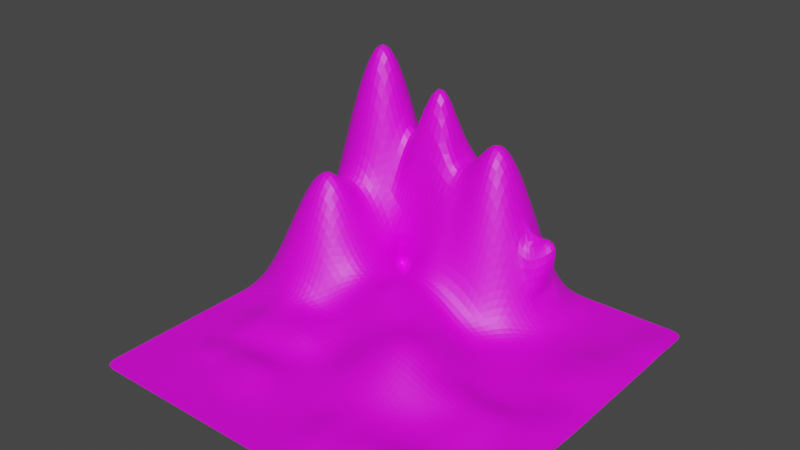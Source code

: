 # Source: mountains.blend  (saved by Blender 2.90.8; exported with 4.5.12 LTS)
import bpy
from mathutils import Matrix  # noqa: F401  (used for matrix-valued properties, if any)

bpy.ops.wm.read_factory_settings(use_empty=True)
scene = bpy.context.scene
scene.name = 'Scene'

# ---- images (referenced by path relative to the original .blend; pixels are not part of the script)
import os
ASSET_DIR = os.environ.get("B2B_ASSET_DIR", "")  # directory of the original .blend (textures are referenced by path, not embedded)
HERE = os.path.dirname(os.path.abspath(__file__))  # packed textures are extracted next to this script under _unpacked/

def load_image(name, relpath, width, height, colorspace="sRGB"):
    """Load a texture the original file referenced (path relative to the .blend, or extracted next to this script)."""
    p = next((c for c in (os.path.join(HERE, relpath), os.path.join(ASSET_DIR, relpath)) if relpath and os.path.exists(c)), "")
    if p:
        img = bpy.data.images.load(p, check_existing=True)
        img.name = name
    else:  # same state as the original file: an image datablock whose file is absent (Cycles renders it pink)
        img = bpy.data.images.new(name, width, height)
        img.source = "FILE"
        img.filepath = "//" + (relpath or name)
    img.colorspace_settings.name = colorspace
    return img
img_mtexture = load_image('mTexture', 'models/mTexture.png', 1024, 1024, 'sRGB')

# ---- materials (node trees are filled in below, after node groups)
mat_material_004 = bpy.data.materials.new('Material.004')
mat_material_004.use_transparent_shadow = False

# ---- material node trees
mat_material_004.use_nodes = True; mat_material_004.node_tree.nodes.clear()
_N = mat_material_004.node_tree.nodes; _L = mat_material_004.node_tree.links
n0 = _N.new('ShaderNodeBsdfPrincipled'); n0.name = 'Principled BSDF'; n0.location = (10, 300)
n0.distribution = 'GGX'
n0.subsurface_method = 'BURLEY'
n0.inputs[3].default_value = 1.45
n0.inputs[27].default_value = (0.0, 0.0, 0.0, 1.0)
n0.inputs[28].default_value = 1.0
n1 = _N.new('ShaderNodeOutputMaterial'); n1.name = 'Material Output'; n1.location = (300, 300)
n2 = _N.new('ShaderNodeTexImage'); n2.name = 'Image Texture'; n2.location = (-280, 280)
n2.image = img_mtexture
_L.new(n0.outputs[0], n1.inputs[0])
_L.new(n2.outputs[0], n0.inputs[0])
n1.is_active_output = True

# ---- world
world_world = bpy.data.worlds.new('World'); scene.world = world_world
world_world.use_nodes = True; world_world.node_tree.nodes.clear()
_N = world_world.node_tree.nodes; _L = world_world.node_tree.links
n0 = _N.new('ShaderNodeOutputWorld'); n0.name = 'World Output'; n0.location = (300, 300)
n1 = _N.new('ShaderNodeBackground'); n1.name = 'Background'; n1.location = (10, 300)
n1.inputs[0].default_value = (0.05088, 0.05088, 0.05088, 1.0)
_L.new(n1.outputs[0], n0.inputs[0])
n0.is_active_output = True
world_world.color = (0.05088, 0.05088, 0.05088)
world_world.use_sun_shadow = False
world_world.sun_shadow_jitter_overblur = 0.0

# ---- meshes
me_grid_002 = bpy.data.meshes.new('Grid.002')
me_grid_002.from_pydata([(-2299.0, -2308.0, -355.2), (-2058.0, -2308.0, -355.2), (-1818.0, -2308.0, -355.2), (-1577.0, -2308.0, -355.2), (-1337.0, -2308.0, -355.2), (-1096.0, -2308.0, -355.2), (-855.3, -2308.0, -355.2), (-614.6, -2308.0, -355.2), (-374.0, -2308.0, -355.2), (-133.4, -2308.0, -355.2), (107.3, -2308.0, -355.2), (347.9, -2308.0, -355.2), (588.5, -2308.0, -355.2), (829.2, -2308.0, -355.2), (1070.0, -2309.0, -319.6), (1310.0, -2308.0, -265.7), (1551.0, -2308.0, -302.7), (1792.0, -2308.0, -351.4), (2032.0, -2308.0, -334.6), (2273.0, -2308.0, -353.3), (-2299.0, -2068.0, -355.2), (-2058.0, -2068.0, -355.2), (-1818.0, -2068.0, -355.2), (-1577.0, -2068.0, -355.2), (-1337.0, -2068.0, -355.2), (-1096.0, -2068.0, -355.2), (-855.3, -2068.0, -355.2), (-614.6, -2068.0, -355.2), (-374.0, -2068.0, -355.2), (-133.4, -2068.0, -355.2), (107.3, -2068.0, -355.2), (347.9, -2068.0, -355.2), (588.5, -2068.0, -351.3), (829.2, -2068.0, -355.2), (1070.0, -2068.0, -338.8), (1310.0, -2068.0, -325.7), (1551.0, -2069.0, -235.8), (1792.0, -2068.0, -209.9), (2032.0, -2068.0, -218.5), (2273.0, -2068.0, -192.4), (-2299.0, -1827.0, -355.2), (-2058.0, -1827.0, -355.2), (-1818.0, -1827.0, -355.2), (-1577.0, -1827.0, -355.2), (-1337.0, -1827.0, -355.2), (-1096.0, -1827.0, -355.2), (-855.3, -1827.0, -355.2), (-614.6, -1827.0, -355.2), (-374.0, -1827.0, -355.2), (-133.4, -1827.0, -355.2), (107.3, -1827.0, -355.2), (347.9, -1827.0, -295.8), (588.6, -1827.0, -312.0), (829.2, -1827.0, -322.7), (1070.0, -1827.0, -355.2), (1310.0, -1827.0, -355.2), (1551.0, -1827.0, -355.2), (1792.0, -1827.0, -332.1), (2032.0, -1827.0, -257.0), (2273.0, -1827.0, -329.7), (-2299.0, -1586.0, -355.2), (-2058.0, -1586.0, -355.2), (-1818.0, -1586.0, -355.2), (-1577.0, -1586.0, -344.9), (-1337.0, -1586.0, -344.9), (-1096.0, -1586.0, -300.8), (-855.3, -1586.0, -261.1), (-614.6, -1586.0, -307.2), (-374.0, -1586.0, -354.7), (-133.4, -1586.0, -355.2), (107.3, -1587.0, -353.4), (348.0, -1588.0, -296.7), (588.6, -1587.0, -326.0), (829.3, -1587.0, -283.5), (1070.0, -1587.0, -296.2), (1310.0, -1586.0, -234.6), (1551.0, -1586.0, -332.8), (1792.0, -1586.0, -355.2), (2032.0, -1586.0, -355.2), (2273.0, -1586.0, -355.2), (-2299.0, -1346.0, -355.2), (-2058.0, -1346.0, -355.2), (-1818.0, -1346.0, -345.8), (-1577.0, -1346.0, -269.9), (-1337.0, -1346.0, -266.6), (-1096.0, -1346.0, -215.9), (-855.3, -1346.0, -210.8), (-614.7, -1346.0, -316.6), (-374.0, -1346.0, -355.2), (-133.4, -1346.0, -355.2), (107.3, -1346.0, -355.2), (348.4, -1352.0, -317.1), (590.0, -1353.0, -309.4), (829.5, -1347.0, -334.9), (1070.0, -1346.0, -354.7), (1310.0, -1346.0, -345.1), (1551.0, -1346.0, -355.0), (1792.0, -1346.0, -355.2), (2032.0, -1346.0, -354.4), (2273.0, -1346.0, -330.5), (-2299.0, -1105.0, -355.2), (-2058.0, -1105.0, -355.2), (-1818.0, -1105.0, -355.1), (-1577.0, -1105.0, -346.5), (-1337.0, -1105.0, -348.8), (-1096.0, -1105.0, -347.4), (-855.3, -1105.0, -354.0), (-614.6, -1105.0, -355.2), (-374.0, -1105.0, -355.2), (-133.4, -1105.0, -334.9), (107.3, -1105.0, -287.0), (347.9, -1105.0, -264.0), (588.5, -1105.0, -287.0), (829.2, -1105.0, -334.9), (1070.0, -1105.0, -355.2), (1310.0, -1105.0, -355.2), (1551.0, -1105.0, -355.2), (1792.0, -1105.0, -355.2), (2032.0, -1106.0, -336.5), (2273.0, -1106.0, -348.9), (-2299.0, -864.6, -355.2), (-2058.0, -864.6, -355.2), (-1818.0, -865.0, -339.6), (-1577.0, -865.0, -266.1), (-1337.0, -864.8, -278.8), (-1096.0, -865.5, -332.4), (-856.5, -866.6, -334.9), (-614.7, -864.6, -354.9), (-374.0, -864.6, -334.9), (-133.4, -864.6, -237.3), (107.3, -864.6, -132.0), (347.9, -864.6, -87.26), (588.5, -864.6, -132.0), (829.8, -865.6, -228.0), (1070.0, -865.7, -314.1), (1310.0, -864.8, -288.0), (1551.0, -865.0, -260.8), (1792.0, -865.1, -334.3), (2032.0, -864.6, -327.8), (2273.0, -864.6, -319.3), (-2299.0, -623.9, -355.2), (-2058.0, -624.0, -354.6), (-1818.0, -628.8, -315.7), (-1576.0, -651.2, -224.8), (-1333.0, -649.8, -211.3), (-1100.0, -643.7, -168.8), (-867.1, -645.4, -158.9), (-620.6, -631.6, -301.6), (-374.0, -623.9, -286.3), (-133.4, -623.9, -132.0), (107.3, -623.9, 20.15), (347.9, -623.9, 85.3), (588.5, -623.9, 20.15), (832.5, -629.1, -85.6), (1073.0, -638.1, -149.2), (1307.0, -648.2, -216.4), (1549.0, -652.1, -219.9), (1792.0, -631.2, -306.2), (2032.0, -624.1, -323.5), (2273.0, -623.9, -327.1), (-2299.0, -383.3, -355.2), (-2058.0, -383.3, -355.2), (-1817.0, -394.9, -331.6), (-1573.0, -451.6, -223.0), (-1327.0, -445.9, -199.9), (-1098.0, -423.1, -184.4), (-861.9, -403.3, -216.9), (-615.9, -384.8, -269.0), (-374.0, -383.3, -166.1), (-133.4, -383.3, -37.23), (107.3, -383.3, 85.55), (347.9, -383.3, 163.0), (588.5, -383.3, 85.3), (829.5, -384.0, -83.85), (1072.0, -410.0, -147.9), (1301.0, -446.6, -187.0), (1545.0, -464.4, -198.1), (1791.0, -400.7, -301.7), (2032.0, -383.3, -268.4), (2273.0, -383.3, -342.4), (-2299.0, -142.7, -355.2), (-2058.0, -142.7, -288.5), (-1818.0, -142.7, -131.1), (-1577.0, -142.7, -55.81), (-1337.0, -142.7, -131.1), (-1096.0, -142.7, -266.7), (-855.3, -142.7, -223.5), (-614.6, -142.7, -105.7), (-374.0, -142.7, 8.245), (-133.4, -142.7, 79.05), (107.3, -142.7, 86.56), (347.9, -142.7, 85.55), (588.5, -142.7, 20.15), (829.2, -142.7, -132.0), (1070.0, -143.2, -285.2), (1310.0, -143.4, -353.5), (1551.0, -142.9, -354.7), (1792.0, -142.7, -318.1), (2032.0, -142.7, -278.9), (2273.0, -142.7, -355.0), (-2299.0, 97.95, -288.5), (-2058.0, 97.95, 31.91), (-1818.0, 97.95, 378.0), (-1577.0, 97.95, 524.9), (-1337.0, 97.95, 378.0), (-1096.0, 97.95, 60.01), (-855.3, 97.95, -42.59), (-614.6, 97.95, 64.31), (-374.0, 97.95, 156.9), (-133.4, 97.95, 166.1), (107.3, 97.95, 79.05), (347.9, 97.95, -37.23), (588.5, 97.95, -132.0), (829.2, 97.95, -237.3), (1070.0, 97.95, -334.9), (1310.0, 97.95, -355.2), (1551.0, 97.95, -355.2), (1792.0, 97.95, -325.5), (2032.0, 97.95, -304.0), (2273.0, 97.95, -354.8), (-2299.0, 338.6, -131.1), (-2058.0, 338.6, 378.0), (-1818.0, 338.6, 877.7), (-1577.0, 338.6, 1092.0), (-1337.0, 338.6, 877.7), (-1096.0, 338.6, 378.0), (-855.3, 338.6, 124.7), (-614.6, 338.6, 137.1), (-374.0, 338.6, 223.9), (-133.4, 338.6, 156.9), (107.3, 338.6, 8.245), (347.9, 338.6, -166.1), (588.5, 338.6, -286.3), (829.2, 338.6, -334.9), (1070.0, 338.6, -355.2), (1310.0, 338.6, -355.2), (1551.0, 338.6, -341.0), (1792.0, 338.6, -336.0), (2032.0, 338.6, -323.8), (2273.0, 338.6, -354.0), (-2299.0, 579.2, -55.81), (-2058.0, 579.2, 524.9), (-1818.0, 579.2, 1092.0), (-1577.0, 579.2, 1352.0), (-1337.0, 579.2, 1092.0), (-1096.0, 579.2, 524.9), (-855.3, 579.2, 127.3), (-614.6, 579.2, 66.91), (-374.0, 579.0, 137.3), (-133.3, 579.0, 64.47), (107.3, 579.2, -102.4), (347.9, 579.2, -278.1), (588.5, 579.2, -355.2), (829.2, 579.2, -355.2), (1070.0, 579.2, -355.2), (1310.0, 579.2, -355.2), (1551.0, 579.2, -309.0), (1792.0, 579.2, -263.6), (2032.0, 579.2, -273.4), (2273.0, 579.2, -352.1), (-2299.0, 819.8, -131.1), (-2058.0, 819.8, 467.6), (-1818.0, 819.8, 811.6), (-1577.0, 819.8, 785.5), (-1337.0, 819.8, 811.6), (-1096.0, 819.8, 469.5), (-855.3, 819.8, 67.99), (-614.6, 819.8, -60.25), (-372.6, 806.6, 165.4), (-131.0, 799.4, 190.1), (107.3, 819.6, 94.45), (347.9, 819.8, -57.77), (588.5, 819.8, -269.1), (829.2, 819.8, -355.2), (1070.0, 819.8, -355.2), (1310.0, 819.8, -355.2), (1551.0, 819.8, -307.4), (1792.0, 819.8, -243.5), (2032.0, 819.8, -272.8), (2273.0, 819.8, -352.5), (-2299.0, 1060.0, -174.9), (-2058.0, 1060.0, 352.2), (-1818.0, 1060.0, 984.1), (-1577.0, 1060.0, 1252.0), (-1337.0, 1060.0, 984.1), (-1096.0, 1060.0, 705.7), (-964.2, 1063.0, 124.5), (-723.6, 1063.0, 60.08), (-374.0, 1060.0, 772.6), (-133.4, 1060.0, 671.5), (107.3, 1060.0, 779.6), (347.9, 1060.0, 590.2), (588.5, 1060.0, 144.0), (829.2, 1060.0, -269.1), (1070.0, 1060.0, -355.2), (1310.0, 1060.0, -355.2), (1551.0, 1060.0, -304.4), (1792.0, 1060.0, -255.2), (2032.0, 1060.0, -290.9), (2273.0, 1060.0, -349.5), (-2299.0, 1301.0, 54.15), (-2058.0, 1301.0, 984.1), (-1818.0, 1301.0, 1897.0), (-1577.0, 1301.0, 2288.0), (-1337.0, 1301.0, 1897.0), (-1096.0, 1301.0, 984.1), (-855.3, 1301.0, 1845.0), (-614.6, 1349.0, 1978.0), (-374.0, 1301.0, 1252.0), (-133.4, 1301.0, 1235.0), (107.3, 1301.0, 1510.0), (347.9, 1301.0, 1235.0), (813.3, 1300.0, 501.4), (829.2, 1301.0, -66.25), (1070.0, 1301.0, -355.2), (1310.0, 1301.0, -355.2), (1551.0, 1301.0, -340.7), (1792.0, 1301.0, -311.9), (2032.0, 1301.0, -303.6), (2273.0, 1301.0, -349.8), (-2299.0, 1542.0, 191.7), (-2058.0, 1542.0, 1252.0), (-1818.0, 1542.0, 2288.0), (-1577.0, 1542.0, 2754.0), (-1337.0, 1542.0, 2288.0), (-1096.0, 1542.0, 1252.0), (-855.3, 1542.0, 2159.0), (-614.6, 1542.0, 2358.0), (-374.0, 1542.0, 1052.0), (-133.4, 1542.0, 1510.0), (107.3, 1542.0, 1839.0), (347.9, 1542.0, 1510.0), (1166.0, 1542.0, 848.5), (829.2, 1542.0, 30.85), (1070.0, 1542.0, -351.8), (1310.0, 1542.0, -355.2), (1551.0, 1542.0, -355.0), (1792.0, 1542.0, -349.9), (2032.0, 1542.0, -307.2), (2273.0, 1542.0, -347.9), (-2299.0, 1782.0, 54.15), (-2058.0, 1782.0, 984.1), (-1818.0, 1782.0, 1897.0), (-1577.0, 1782.0, 2288.0), (-1337.0, 1782.0, 1897.0), (-1096.0, 1782.0, 984.1), (-855.3, 1782.0, 1845.0), (-614.6, 1654.0, 1978.0), (-374.0, 1782.0, 1252.0), (-133.4, 1782.0, 1235.0), (107.3, 1782.0, 1510.0), (347.9, 1782.0, 1235.0), (803.6, 1649.0, 559.1), (829.2, 1782.0, -66.25), (1070.0, 1782.0, -355.2), (1310.0, 1782.0, -355.2), (1551.0, 1782.0, -355.2), (1792.0, 1782.0, -351.7), (2032.0, 1782.0, -287.9), (2273.0, 1782.0, -337.3), (-2299.0, 2023.0, -233.3), (-2058.0, 2023.0, 351.9), (-1818.0, 2023.0, 984.1), (-1577.0, 2023.0, 1252.0), (-1337.0, 2023.0, 984.1), (-1096.0, 2023.0, 705.7), (-855.3, 2023.0, 599.8), (-614.6, 2023.0, 679.8), (-374.0, 2023.0, 1170.0), (-133.4, 2023.0, 671.5), (107.3, 2023.0, 779.6), (347.9, 2023.0, 590.2), (588.5, 2023.0, 144.0), (829.2, 2023.0, -269.1), (1070.0, 2023.0, -355.2), (1310.0, 2023.0, -355.2), (1551.0, 2023.0, -355.2), (1792.0, 2023.0, -354.4), (2032.0, 2023.0, -329.1), (2273.0, 2023.0, -350.7), (-2299.0, 2264.0, -355.2), (-2058.0, 2264.0, -233.3), (-1818.0, 2264.0, 54.15), (-1577.0, 2264.0, 191.7), (-1337.0, 2264.0, 54.15), (-1096.0, 2264.0, -190.7), (-855.3, 2264.0, -238.0), (-614.6, 2264.0, -172.0), (-374.0, 2264.0, -83.5), (-133.4, 2264.0, 21.56), (107.3, 2264.0, 30.85), (347.9, 2264.0, -66.25), (588.5, 2264.0, -269.1), (829.2, 2264.0, -355.2), (1070.0, 2264.0, -355.2), (1310.0, 2264.0, -355.2), (1551.0, 2264.0, -355.2), (1792.0, 2264.0, -355.2), (2032.0, 2264.0, -351.3), (2273.0, 2264.0, -352.9), (829.2, 1301.0, -66.25), (588.5, 1301.0, 590.2), (588.5, 1542.0, 624.9), (829.2, 1542.0, 30.85), (588.5, 1782.0, 590.2), (829.2, 1782.0, -66.25), (-897.0, 1190.0, -345.0), (-1138.0, 1190.0, -216.8), (-1247.0, 1433.0, -160.2), (-1006.0, 1433.0, -224.7)], [], [(0, 1, 21, 20), (1, 2, 22, 21), (2, 3, 23, 22), (3, 4, 24, 23), (4, 5, 25, 24), (5, 6, 26, 25), (6, 7, 27, 26), (7, 8, 28, 27), (8, 9, 29, 28), (9, 10, 30, 29), (10, 11, 31, 30), (11, 12, 32, 31), (12, 13, 33, 32), (13, 14, 34, 33), (14, 15, 35, 34), (15, 16, 36, 35), (16, 17, 37, 36), (17, 18, 38, 37), (18, 19, 39, 38), (20, 21, 41, 40), (21, 22, 42, 41), (22, 23, 43, 42), (23, 24, 44, 43), (24, 25, 45, 44), (25, 26, 46, 45), (26, 27, 47, 46), (27, 28, 48, 47), (28, 29, 49, 48), (29, 30, 50, 49), (30, 31, 51, 50), (31, 32, 52, 51), (32, 33, 53, 52), (33, 34, 54, 53), (34, 35, 55, 54), (35, 36, 56, 55), (36, 37, 57, 56), (37, 38, 58, 57), (38, 39, 59, 58), (40, 41, 61, 60), (41, 42, 62, 61), (42, 43, 63, 62), (43, 44, 64, 63), (44, 45, 65, 64), (45, 46, 66, 65), (46, 47, 67, 66), (47, 48, 68, 67), (48, 49, 69, 68), (49, 50, 70, 69), (50, 51, 71, 70), (51, 52, 72, 71), (52, 53, 73, 72), (53, 54, 74, 73), (54, 55, 75, 74), (55, 56, 76, 75), (56, 57, 77, 76), (57, 58, 78, 77), (58, 59, 79, 78), (60, 61, 81, 80), (61, 62, 82, 81), (62, 63, 83, 82), (63, 64, 84, 83), (64, 65, 85, 84), (65, 66, 86, 85), (66, 67, 87, 86), (67, 68, 88, 87), (68, 69, 89, 88), (69, 70, 90, 89), (70, 71, 91, 90), (71, 72, 92, 91), (72, 73, 93, 92), (73, 74, 94, 93), (74, 75, 95, 94), (75, 76, 96, 95), (76, 77, 97, 96), (77, 78, 98, 97), (78, 79, 99, 98), (80, 81, 101, 100), (81, 82, 102, 101), (82, 83, 103, 102), (83, 84, 104, 103), (84, 85, 105, 104), (85, 86, 106, 105), (86, 87, 107, 106), (87, 88, 108, 107), (88, 89, 109, 108), (89, 90, 110, 109), (90, 91, 111, 110), (91, 92, 112, 111), (92, 93, 113, 112), (93, 94, 114, 113), (94, 95, 115, 114), (95, 96, 116, 115), (96, 97, 117, 116), (97, 98, 118, 117), (98, 99, 119, 118), (100, 101, 121, 120), (101, 102, 122, 121), (102, 103, 123, 122), (103, 104, 124, 123), (104, 105, 125, 124), (105, 106, 126, 125), (106, 107, 127, 126), (107, 108, 128, 127), (108, 109, 129, 128), (109, 110, 130, 129), (110, 111, 131, 130), (111, 112, 132, 131), (112, 113, 133, 132), (113, 114, 134, 133), (114, 115, 135, 134), (115, 116, 136, 135), (116, 117, 137, 136), (117, 118, 138, 137), (118, 119, 139, 138), (120, 121, 141, 140), (121, 122, 142, 141), (122, 123, 143, 142), (123, 124, 144, 143), (124, 125, 145, 144), (125, 126, 146, 145), (126, 127, 147, 146), (127, 128, 148, 147), (128, 129, 149, 148), (129, 130, 150, 149), (130, 131, 151, 150), (131, 132, 152, 151), (132, 133, 153, 152), (133, 134, 154, 153), (134, 135, 155, 154), (135, 136, 156, 155), (136, 137, 157, 156), (137, 138, 158, 157), (138, 139, 159, 158), (140, 141, 161, 160), (141, 142, 162, 161), (142, 143, 163, 162), (143, 144, 164, 163), (144, 145, 165, 164), (145, 146, 166, 165), (146, 147, 167, 166), (147, 148, 168, 167), (148, 149, 169, 168), (149, 150, 170, 169), (150, 151, 171, 170), (151, 152, 172, 171), (152, 153, 173, 172), (153, 154, 174, 173), (154, 155, 175, 174), (155, 156, 176, 175), (156, 157, 177, 176), (157, 158, 178, 177), (158, 159, 179, 178), (160, 161, 181, 180), (161, 162, 182, 181), (162, 163, 183, 182), (163, 164, 184, 183), (164, 165, 185, 184), (165, 166, 186, 185), (166, 167, 187, 186), (167, 168, 188, 187), (168, 169, 189, 188), (169, 170, 190, 189), (170, 171, 191, 190), (171, 172, 192, 191), (172, 173, 193, 192), (173, 174, 194, 193), (174, 175, 195, 194), (175, 176, 196, 195), (176, 177, 197, 196), (177, 178, 198, 197), (178, 179, 199, 198), (180, 181, 201, 200), (181, 182, 202, 201), (182, 183, 203, 202), (183, 184, 204, 203), (184, 185, 205, 204), (185, 186, 206, 205), (186, 187, 207, 206), (187, 188, 208, 207), (188, 189, 209, 208), (189, 190, 210, 209), (190, 191, 211, 210), (191, 192, 212, 211), (192, 193, 213, 212), (193, 194, 214, 213), (194, 195, 215, 214), (195, 196, 216, 215), (196, 197, 217, 216), (197, 198, 218, 217), (198, 199, 219, 218), (200, 201, 221, 220), (201, 202, 222, 221), (202, 203, 223, 222), (203, 204, 224, 223), (204, 205, 225, 224), (205, 206, 226, 225), (206, 207, 227, 226), (207, 208, 228, 227), (208, 209, 229, 228), (209, 210, 230, 229), (210, 211, 231, 230), (211, 212, 232, 231), (212, 213, 233, 232), (213, 214, 234, 233), (214, 215, 235, 234), (215, 216, 236, 235), (216, 217, 237, 236), (217, 218, 238, 237), (218, 219, 239, 238), (220, 221, 241, 240), (221, 222, 242, 241), (222, 223, 243, 242), (223, 224, 244, 243), (224, 225, 245, 244), (225, 226, 246, 245), (226, 227, 247, 246), (227, 228, 248, 247), (228, 229, 249, 248), (229, 230, 250, 249), (230, 231, 251, 250), (231, 232, 252, 251), (232, 233, 253, 252), (233, 234, 254, 253), (234, 235, 255, 254), (235, 236, 256, 255), (236, 237, 257, 256), (237, 238, 258, 257), (238, 239, 259, 258), (240, 241, 261, 260), (241, 242, 262, 261), (242, 243, 263, 262), (243, 244, 264, 263), (244, 245, 265, 264), (245, 246, 266, 265), (246, 247, 267, 266), (247, 248, 268, 267), (248, 249, 269, 268), (249, 250, 270, 269), (250, 251, 271, 270), (251, 252, 272, 271), (252, 253, 273, 272), (253, 254, 274, 273), (254, 255, 275, 274), (255, 256, 276, 275), (256, 257, 277, 276), (257, 258, 278, 277), (258, 259, 279, 278), (260, 261, 281, 280), (261, 262, 282, 281), (262, 263, 283, 282), (263, 264, 284, 283), (264, 265, 285, 284), (265, 266, 286, 285), (287, 286, 408, 409), (267, 268, 288, 287), (268, 269, 289, 288), (269, 270, 290, 289), (270, 271, 291, 290), (271, 272, 292, 291), (272, 273, 293, 292), (273, 274, 294, 293), (274, 275, 295, 294), (275, 276, 296, 295), (276, 277, 297, 296), (277, 278, 298, 297), (278, 279, 299, 298), (280, 281, 301, 300), (281, 282, 302, 301), (282, 283, 303, 302), (283, 284, 304, 303), (284, 285, 305, 304), (285, 286, 306, 305), (286, 287, 307, 306), (287, 288, 308, 307), (288, 289, 309, 308), (289, 290, 310, 309), (290, 291, 311, 310), (291, 292, 401, 311), (292, 293, 400, 401), (293, 294, 314, 400), (294, 295, 315, 314), (295, 296, 316, 315), (296, 297, 317, 316), (297, 298, 318, 317), (298, 299, 319, 318), (300, 301, 321, 320), (301, 302, 322, 321), (302, 303, 323, 322), (303, 304, 324, 323), (304, 305, 325, 324), (305, 306, 326, 325), (306, 307, 327, 326), (307, 308, 328, 327), (308, 309, 329, 328), (309, 310, 330, 329), (310, 311, 331, 330), (311, 401, 402, 331), (312, 313, 333, 332), (400, 314, 334, 403), (314, 315, 335, 334), (315, 316, 336, 335), (316, 317, 337, 336), (317, 318, 338, 337), (318, 319, 339, 338), (320, 321, 341, 340), (321, 322, 342, 341), (322, 323, 343, 342), (323, 324, 344, 343), (324, 325, 345, 344), (325, 326, 346, 345), (326, 327, 347, 346), (327, 328, 348, 347), (328, 329, 349, 348), (329, 330, 350, 349), (330, 331, 351, 350), (331, 402, 404, 351), (332, 333, 353, 352), (403, 334, 354, 405), (334, 335, 355, 354), (335, 336, 356, 355), (336, 337, 357, 356), (337, 338, 358, 357), (338, 339, 359, 358), (340, 341, 361, 360), (341, 342, 362, 361), (342, 343, 363, 362), (343, 344, 364, 363), (344, 345, 365, 364), (345, 346, 366, 365), (346, 347, 367, 366), (347, 348, 368, 367), (348, 349, 369, 368), (349, 350, 370, 369), (350, 351, 371, 370), (351, 404, 372, 371), (404, 405, 373, 372), (405, 354, 374, 373), (354, 355, 375, 374), (355, 356, 376, 375), (356, 357, 377, 376), (357, 358, 378, 377), (358, 359, 379, 378), (360, 361, 381, 380), (361, 362, 382, 381), (362, 363, 383, 382), (363, 364, 384, 383), (364, 365, 385, 384), (365, 366, 386, 385), (366, 367, 387, 386), (367, 368, 388, 387), (368, 369, 389, 388), (369, 370, 390, 389), (370, 371, 391, 390), (371, 372, 392, 391), (372, 373, 393, 392), (373, 374, 394, 393), (374, 375, 395, 394), (375, 376, 396, 395), (376, 377, 397, 396), (377, 378, 398, 397), (378, 379, 399, 398), (313, 312, 401, 400), (333, 313, 400, 403), (353, 333, 403, 405), (352, 353, 405, 404), (401, 312, 402), (312, 332, 402), (404, 402, 352), (352, 402, 332), (407, 406, 409, 408), (266, 267, 406, 407), (267, 287, 409, 406), (286, 266, 407, 408)])
_uv = me_grid_002.uv_layers.new(name='UVMap')
_uv.uv.foreach_set('vector', [0.9999, 0.02596, 0.9999, 0.07329, 0.9526, 0.07334, 0.9525, 0.02598, 0.9999, 0.07329, 0.9999, 0.1206, 0.9527, 0.1206, 0.9526, 0.07334, 0.9999, 0.1206, 0.9999, 0.1678, 0.9527, 0.1678, 0.9527, 0.1206, 0.9999, 0.1678, 0.9999, 0.215, 0.9528, 0.2149, 0.9527, 0.1678, 0.9999, 0.215, 0.9997, 0.2621, 0.9527, 0.2619, 0.9528, 0.2149, 0.9997, 0.2621, 0.9995, 0.3091, 0.9525, 0.3088, 0.9527, 0.2619, 0.9995, 0.3091, 0.999, 0.3561, 0.9521, 0.3556, 0.9525, 0.3088, 0.999, 0.3561, 0.9984, 0.4031, 0.9516, 0.4025, 0.9521, 0.3556, 0.9984, 0.4031, 0.9977, 0.45, 0.9509, 0.4492, 0.9516, 0.4025, 0.9977, 0.45, 0.9968, 0.4968, 0.9501, 0.496, 0.9509, 0.4492, 0.9968, 0.4968, 0.9959, 0.5435, 0.9493, 0.5426, 0.9501, 0.496, 0.9959, 0.5435, 0.995, 0.5901, 0.9485, 0.5892, 0.9493, 0.5426, 0.995, 0.5901, 0.9942, 0.6365, 0.9477, 0.6358, 0.9485, 0.5892, 0.9942, 0.6365, 0.9934, 0.6829, 0.9471, 0.6822, 0.9477, 0.6358, 0.9934, 0.6829, 0.9928, 0.7291, 0.9465, 0.7286, 0.9471, 0.6822, 0.9928, 0.7291, 0.9922, 0.7753, 0.946, 0.7748, 0.9465, 0.7286, 0.9922, 0.7753, 0.9917, 0.8214, 0.9456, 0.821, 0.946, 0.7748, 0.9917, 0.8214, 0.9913, 0.8676, 0.9452, 0.8672, 0.9456, 0.821, 0.9913, 0.8676, 0.991, 0.9137, 0.9449, 0.9133, 0.9452, 0.8672, 0.9525, 0.02598, 0.9526, 0.07334, 0.9052, 0.07344, 0.9051, 0.02603, 0.9526, 0.07334, 0.9527, 0.1206, 0.9054, 0.1208, 0.9052, 0.07344, 0.9527, 0.1206, 0.9527, 0.1678, 0.9056, 0.1679, 0.9054, 0.1208, 0.9527, 0.1678, 0.9528, 0.2149, 0.9058, 0.215, 0.9056, 0.1679, 0.9528, 0.2149, 0.9527, 0.2619, 0.9058, 0.2618, 0.9058, 0.215, 0.9527, 0.2619, 0.9525, 0.3088, 0.9057, 0.3086, 0.9058, 0.2618, 0.9525, 0.3088, 0.9521, 0.3556, 0.9054, 0.3552, 0.9057, 0.3086, 0.9521, 0.3556, 0.9516, 0.4025, 0.9049, 0.4018, 0.9054, 0.3552, 0.9516, 0.4025, 0.9509, 0.4492, 0.9042, 0.4485, 0.9049, 0.4018, 0.9509, 0.4492, 0.9501, 0.496, 0.9034, 0.4952, 0.9042, 0.4485, 0.9501, 0.496, 0.9493, 0.5426, 0.9026, 0.5418, 0.9034, 0.4952, 0.9493, 0.5426, 0.9485, 0.5892, 0.9018, 0.5885, 0.9026, 0.5418, 0.9485, 0.5892, 0.9477, 0.6358, 0.9012, 0.6351, 0.9018, 0.5885, 0.9477, 0.6358, 0.9471, 0.6822, 0.9006, 0.6816, 0.9012, 0.6351, 0.9471, 0.6822, 0.9465, 0.7286, 0.9001, 0.7281, 0.9006, 0.6816, 0.9465, 0.7286, 0.946, 0.7748, 0.8997, 0.7744, 0.9001, 0.7281, 0.946, 0.7748, 0.9456, 0.821, 0.8994, 0.8207, 0.8997, 0.7744, 0.9456, 0.821, 0.9452, 0.8672, 0.8991, 0.8668, 0.8994, 0.8207, 0.9452, 0.8672, 0.9449, 0.9133, 0.8988, 0.913, 0.8991, 0.8668, 0.9051, 0.02603, 0.9052, 0.07344, 0.8579, 0.07365, 0.8576, 0.02613, 0.9052, 0.07344, 0.9054, 0.1208, 0.8582, 0.121, 0.8579, 0.07365, 0.9054, 0.1208, 0.9056, 0.1679, 0.8585, 0.1682, 0.8582, 0.121, 0.9056, 0.1679, 0.9058, 0.215, 0.8589, 0.2151, 0.8585, 0.1682, 0.9058, 0.215, 0.9058, 0.2618, 0.8591, 0.2619, 0.8589, 0.2151, 0.9058, 0.2618, 0.9057, 0.3086, 0.8592, 0.3084, 0.8591, 0.2619, 0.9057, 0.3086, 0.9054, 0.3552, 0.8589, 0.3548, 0.8592, 0.3084, 0.9054, 0.3552, 0.9049, 0.4018, 0.8584, 0.4012, 0.8589, 0.3548, 0.9049, 0.4018, 0.9042, 0.4485, 0.8576, 0.4477, 0.8584, 0.4012, 0.9042, 0.4485, 0.9034, 0.4952, 0.8567, 0.4944, 0.8576, 0.4477, 0.9034, 0.4952, 0.9026, 0.5418, 0.8559, 0.5411, 0.8567, 0.4944, 0.9026, 0.5418, 0.9018, 0.5885, 0.8551, 0.5878, 0.8559, 0.5411, 0.9018, 0.5885, 0.9012, 0.6351, 0.8545, 0.6345, 0.8551, 0.5878, 0.9012, 0.6351, 0.9006, 0.6816, 0.8541, 0.6812, 0.8545, 0.6345, 0.9006, 0.6816, 0.9001, 0.7281, 0.8537, 0.7277, 0.8541, 0.6812, 0.9001, 0.7281, 0.8997, 0.7744, 0.8534, 0.7741, 0.8537, 0.7277, 0.8997, 0.7744, 0.8994, 0.8207, 0.8531, 0.8204, 0.8534, 0.7741, 0.8994, 0.8207, 0.8991, 0.8668, 0.8529, 0.8666, 0.8531, 0.8204, 0.8991, 0.8668, 0.8988, 0.913, 0.8527, 0.9127, 0.8529, 0.8666, 0.8576, 0.02613, 0.8579, 0.07365, 0.8103, 0.074, 0.81, 0.0263, 0.8579, 0.07365, 0.8582, 0.121, 0.8109, 0.1215, 0.8103, 0.074, 0.8582, 0.121, 0.8585, 0.1682, 0.8115, 0.1687, 0.8109, 0.1215, 0.8585, 0.1682, 0.8589, 0.2151, 0.8121, 0.2156, 0.8115, 0.1687, 0.8589, 0.2151, 0.8591, 0.2619, 0.8126, 0.2621, 0.8121, 0.2156, 0.8591, 0.2619, 0.8592, 0.3084, 0.8129, 0.3083, 0.8126, 0.2621, 0.8592, 0.3084, 0.8589, 0.3548, 0.8127, 0.3544, 0.8129, 0.3083, 0.8589, 0.3548, 0.8584, 0.4012, 0.812, 0.4005, 0.8127, 0.3544, 0.8584, 0.4012, 0.8576, 0.4477, 0.8111, 0.4468, 0.812, 0.4005, 0.8576, 0.4477, 0.8567, 0.4944, 0.81, 0.4935, 0.8111, 0.4468, 0.8567, 0.4944, 0.8559, 0.5411, 0.8092, 0.5402, 0.81, 0.4935, 0.8559, 0.5411, 0.8551, 0.5878, 0.8082, 0.5871, 0.8092, 0.5402, 0.8551, 0.5878, 0.8545, 0.6345, 0.8077, 0.634, 0.8082, 0.5871, 0.8545, 0.6345, 0.8541, 0.6812, 0.8074, 0.6808, 0.8077, 0.634, 0.8541, 0.6812, 0.8537, 0.7277, 0.8072, 0.7274, 0.8074, 0.6808, 0.8537, 0.7277, 0.8534, 0.7741, 0.807, 0.7739, 0.8072, 0.7274, 0.8534, 0.7741, 0.8531, 0.8204, 0.8069, 0.8202, 0.807, 0.7739, 0.8531, 0.8204, 0.8529, 0.8666, 0.8068, 0.8664, 0.8069, 0.8202, 0.8529, 0.8666, 0.8527, 0.9127, 0.8066, 0.9125, 0.8068, 0.8664, 0.81, 0.0263, 0.8103, 0.074, 0.7626, 0.07454, 0.7622, 0.02658, 0.8103, 0.074, 0.8109, 0.1215, 0.7634, 0.1222, 0.7626, 0.07454, 0.8109, 0.1215, 0.8115, 0.1687, 0.7645, 0.1695, 0.7634, 0.1222, 0.8115, 0.1687, 0.8121, 0.2156, 0.7655, 0.2163, 0.7645, 0.1695, 0.8121, 0.2156, 0.8126, 0.2621, 0.7665, 0.2626, 0.7655, 0.2163, 0.8126, 0.2621, 0.8129, 0.3083, 0.767, 0.3084, 0.7665, 0.2626, 0.8129, 0.3083, 0.8127, 0.3544, 0.7669, 0.354, 0.767, 0.3084, 0.8127, 0.3544, 0.812, 0.4005, 0.7661, 0.3996, 0.7669, 0.354, 0.812, 0.4005, 0.8111, 0.4468, 0.7646, 0.4457, 0.7661, 0.3996, 0.8111, 0.4468, 0.81, 0.4935, 0.7615, 0.4928, 0.7646, 0.4457, 0.81, 0.4935, 0.8092, 0.5402, 0.7595, 0.5393, 0.7615, 0.4928, 0.8092, 0.5402, 0.8082, 0.5871, 0.7596, 0.586, 0.7595, 0.5393, 0.8082, 0.5871, 0.8077, 0.634, 0.7607, 0.6337, 0.7596, 0.586, 0.8077, 0.634, 0.8074, 0.6808, 0.7607, 0.6806, 0.7607, 0.6337, 0.8074, 0.6808, 0.8072, 0.7274, 0.7606, 0.7273, 0.7607, 0.6806, 0.8072, 0.7274, 0.807, 0.7739, 0.7606, 0.7738, 0.7606, 0.7273, 0.807, 0.7739, 0.8069, 0.8202, 0.7606, 0.8201, 0.7606, 0.7738, 0.8069, 0.8202, 0.8068, 0.8664, 0.7606, 0.8663, 0.7606, 0.8201, 0.8068, 0.8664, 0.8066, 0.9125, 0.7606, 0.9124, 0.7606, 0.8663, 0.7622, 0.02658, 0.7626, 0.07454, 0.7146, 0.07533, 0.714, 0.02697, 0.7626, 0.07454, 0.7634, 0.1222, 0.7158, 0.1234, 0.7146, 0.07533, 0.7634, 0.1222, 0.7645, 0.1695, 0.7174, 0.1709, 0.7158, 0.1234, 0.7645, 0.1695, 0.7655, 0.2163, 0.7191, 0.2177, 0.7174, 0.1709, 0.7655, 0.2163, 0.7665, 0.2626, 0.7207, 0.2636, 0.7191, 0.2177, 0.7665, 0.2626, 0.767, 0.3084, 0.7217, 0.3088, 0.7207, 0.2636, 0.767, 0.3084, 0.7669, 0.354, 0.7218, 0.3536, 0.7217, 0.3088, 0.7669, 0.354, 0.7661, 0.3996, 0.7207, 0.3984, 0.7218, 0.3536, 0.7661, 0.3996, 0.7646, 0.4457, 0.7155, 0.4466, 0.7207, 0.3984, 0.7646, 0.4457, 0.7615, 0.4928, 0.708, 0.4942, 0.7155, 0.4466, 0.7615, 0.4928, 0.7595, 0.5393, 0.7039, 0.538, 0.708, 0.4942, 0.7595, 0.5393, 0.7596, 0.586, 0.7059, 0.5821, 0.7039, 0.538, 0.7596, 0.586, 0.7607, 0.6337, 0.7108, 0.6306, 0.7059, 0.5821, 0.7607, 0.6337, 0.7607, 0.6806, 0.7138, 0.6804, 0.7108, 0.6306, 0.7607, 0.6806, 0.7606, 0.7273, 0.714, 0.7273, 0.7138, 0.6804, 0.7606, 0.7273, 0.7606, 0.7738, 0.7142, 0.7739, 0.714, 0.7273, 0.7606, 0.7738, 0.7606, 0.8201, 0.7144, 0.8202, 0.7142, 0.7739, 0.7606, 0.8201, 0.7606, 0.8663, 0.7145, 0.8663, 0.7144, 0.8202, 0.7606, 0.8663, 0.7606, 0.9124, 0.7146, 0.9124, 0.7145, 0.8663, 0.714, 0.02697, 0.7146, 0.07533, 0.666, 0.07637, 0.6654, 0.02742, 0.7146, 0.07533, 0.7158, 0.1234, 0.6676, 0.1251, 0.666, 0.07637, 0.7158, 0.1234, 0.7174, 0.1709, 0.6701, 0.1729, 0.6676, 0.1251, 0.7174, 0.1709, 0.7191, 0.2177, 0.6729, 0.2198, 0.6701, 0.1729, 0.7191, 0.2177, 0.7207, 0.2636, 0.6755, 0.2653, 0.6729, 0.2198, 0.7207, 0.2636, 0.7217, 0.3088, 0.6773, 0.3097, 0.6755, 0.2653, 0.7217, 0.3088, 0.7218, 0.3536, 0.6781, 0.3532, 0.6773, 0.3097, 0.7218, 0.3536, 0.7207, 0.3984, 0.6759, 0.3979, 0.6781, 0.3532, 0.7207, 0.3984, 0.7155, 0.4466, 0.6676, 0.4482, 0.6759, 0.3979, 0.7155, 0.4466, 0.708, 0.4942, 0.6583, 0.4966, 0.6676, 0.4482, 0.708, 0.4942, 0.7039, 0.538, 0.654, 0.5369, 0.6583, 0.4966, 0.7039, 0.538, 0.7059, 0.5821, 0.6568, 0.577, 0.654, 0.5369, 0.7059, 0.5821, 0.7108, 0.6306, 0.6622, 0.6259, 0.6568, 0.577, 0.7108, 0.6306, 0.7138, 0.6804, 0.6663, 0.6793, 0.6622, 0.6259, 0.7138, 0.6804, 0.714, 0.7273, 0.6674, 0.7276, 0.6663, 0.6793, 0.714, 0.7273, 0.7142, 0.7739, 0.6678, 0.7742, 0.6674, 0.7276, 0.7142, 0.7739, 0.7144, 0.8202, 0.6682, 0.8204, 0.6678, 0.7742, 0.7144, 0.8202, 0.7145, 0.8663, 0.6684, 0.8665, 0.6682, 0.8204, 0.7145, 0.8663, 0.7146, 0.9124, 0.6686, 0.9125, 0.6684, 0.8665, 0.6654, 0.02742, 0.666, 0.07637, 0.6165, 0.07746, 0.6163, 0.02772, 0.666, 0.07637, 0.6676, 0.1251, 0.6184, 0.1275, 0.6165, 0.07746, 0.6676, 0.1251, 0.6701, 0.1729, 0.6228, 0.1762, 0.6184, 0.1275, 0.6701, 0.1729, 0.6729, 0.2198, 0.6267, 0.2231, 0.6228, 0.1762, 0.6729, 0.2198, 0.6755, 0.2653, 0.6314, 0.2682, 0.6267, 0.2231, 0.6755, 0.2653, 0.6773, 0.3097, 0.6337, 0.3115, 0.6314, 0.2682, 0.6773, 0.3097, 0.6781, 0.3532, 0.6332, 0.3553, 0.6337, 0.3115, 0.6781, 0.3532, 0.6759, 0.3979, 0.6283, 0.4018, 0.6332, 0.3553, 0.6759, 0.3979, 0.6676, 0.4482, 0.6215, 0.4496, 0.6283, 0.4018, 0.6676, 0.4482, 0.6583, 0.4966, 0.6159, 0.4962, 0.6215, 0.4496, 0.6583, 0.4966, 0.654, 0.5369, 0.6157, 0.5366, 0.6159, 0.4962, 0.654, 0.5369, 0.6568, 0.577, 0.6167, 0.5747, 0.6157, 0.5366, 0.6568, 0.577, 0.6622, 0.6259, 0.6184, 0.6243, 0.6167, 0.5747, 0.6622, 0.6259, 0.6663, 0.6793, 0.6199, 0.6793, 0.6184, 0.6243, 0.6663, 0.6793, 0.6674, 0.7276, 0.6209, 0.7285, 0.6199, 0.6793, 0.6674, 0.7276, 0.6678, 0.7742, 0.6216, 0.7747, 0.6209, 0.7285, 0.6678, 0.7742, 0.6682, 0.8204, 0.6221, 0.8208, 0.6216, 0.7747, 0.6682, 0.8204, 0.6684, 0.8665, 0.6225, 0.8668, 0.6221, 0.8208, 0.6684, 0.8665, 0.6686, 0.9125, 0.6227, 0.9127, 0.6225, 0.8668, 0.6163, 0.02772, 0.6165, 0.07746, 0.5643, 0.07889, 0.567, 0.02715, 0.6165, 0.07746, 0.6184, 0.1275, 0.552, 0.1363, 0.5643, 0.07889, 0.6184, 0.1275, 0.6228, 0.1762, 0.549, 0.1848, 0.552, 0.1363, 0.6228, 0.1762, 0.6267, 0.2231, 0.5649, 0.2289, 0.549, 0.1848, 0.6267, 0.2231, 0.6314, 0.2682, 0.5865, 0.2734, 0.5649, 0.2289, 0.6314, 0.2682, 0.6337, 0.3115, 0.5873, 0.3159, 0.5865, 0.2734, 0.6337, 0.3115, 0.6332, 0.3553, 0.5815, 0.3626, 0.5873, 0.3159, 0.6332, 0.3553, 0.6283, 0.4018, 0.5763, 0.4091, 0.5815, 0.3626, 0.6283, 0.4018, 0.6215, 0.4496, 0.574, 0.4536, 0.5763, 0.4091, 0.6215, 0.4496, 0.6159, 0.4962, 0.5744, 0.4965, 0.574, 0.4536, 0.6159, 0.4962, 0.6157, 0.5366, 0.5755, 0.5377, 0.5744, 0.4965, 0.6157, 0.5366, 0.6167, 0.5747, 0.5768, 0.5796, 0.5755, 0.5377, 0.6167, 0.5747, 0.6184, 0.6243, 0.5752, 0.6286, 0.5768, 0.5796, 0.6184, 0.6243, 0.6199, 0.6793, 0.574, 0.6814, 0.5752, 0.6286, 0.6199, 0.6793, 0.6209, 0.7285, 0.5747, 0.7292, 0.574, 0.6814, 0.6209, 0.7285, 0.6216, 0.7747, 0.5755, 0.7753, 0.5747, 0.7292, 0.6216, 0.7747, 0.6221, 0.8208, 0.5761, 0.8213, 0.5755, 0.7753, 0.6221, 0.8208, 0.6225, 0.8668, 0.5766, 0.8672, 0.5761, 0.8213, 0.6225, 0.8668, 0.6227, 0.9127, 0.5769, 0.913, 0.5766, 0.8672, 0.567, 0.02715, 0.5643, 0.07889, 0.488, 0.1008, 0.5156, 0.02733, 0.5643, 0.07889, 0.552, 0.1363, 0.4585, 0.1639, 0.488, 0.1008, 0.552, 0.1363, 0.549, 0.1848, 0.4509, 0.2022, 0.4585, 0.1639, 0.549, 0.1848, 0.5649, 0.2289, 0.4715, 0.235, 0.4509, 0.2022, 0.5649, 0.2289, 0.5865, 0.2734, 0.5161, 0.2801, 0.4715, 0.235, 0.5865, 0.2734, 0.5873, 0.3159, 0.5338, 0.3231, 0.5161, 0.2801, 0.5873, 0.3159, 0.5815, 0.3626, 0.5302, 0.37, 0.5338, 0.3231, 0.5815, 0.3626, 0.5763, 0.4091, 0.5284, 0.4141, 0.5302, 0.37, 0.5763, 0.4091, 0.574, 0.4536, 0.5295, 0.4538, 0.5284, 0.4141, 0.574, 0.4536, 0.5744, 0.4965, 0.5317, 0.4978, 0.5295, 0.4538, 0.5744, 0.4965, 0.5755, 0.5377, 0.5298, 0.5446, 0.5317, 0.4978, 0.5755, 0.5377, 0.5768, 0.5796, 0.5295, 0.5895, 0.5298, 0.5446, 0.5768, 0.5796, 0.5752, 0.6286, 0.5284, 0.6363, 0.5295, 0.5895, 0.5752, 0.6286, 0.574, 0.6814, 0.5276, 0.6845, 0.5284, 0.6363, 0.574, 0.6814, 0.5747, 0.7292, 0.5287, 0.7302, 0.5276, 0.6845, 0.5747, 0.7292, 0.5755, 0.7753, 0.5295, 0.776, 0.5287, 0.7302, 0.5755, 0.7753, 0.5761, 0.8213, 0.5302, 0.8219, 0.5295, 0.776, 0.5761, 0.8213, 0.5766, 0.8672, 0.5308, 0.8676, 0.5302, 0.8219, 0.5766, 0.8672, 0.5769, 0.913, 0.5312, 0.9133, 0.5308, 0.8676, 0.5156, 0.02733, 0.488, 0.1008, 0.422, 0.1276, 0.4565, 0.03373, 0.488, 0.1008, 0.4585, 0.1639, 0.4009, 0.1908, 0.422, 0.1276, 0.4585, 0.1639, 0.4509, 0.2022, 0.3962, 0.2128, 0.4009, 0.1908, 0.4509, 0.2022, 0.4715, 0.235, 0.4088, 0.2311, 0.3962, 0.2128, 0.4715, 0.235, 0.5161, 0.2801, 0.4511, 0.2816, 0.4088, 0.2311, 0.5161, 0.2801, 0.5338, 0.3231, 0.4796, 0.332, 0.4511, 0.2816, 0.5338, 0.3231, 0.5302, 0.37, 0.487, 0.3744, 0.4796, 0.332, 0.5302, 0.37, 0.5284, 0.4141, 0.4889, 0.4157, 0.487, 0.3744, 0.5284, 0.4141, 0.5295, 0.4538, 0.4898, 0.4551, 0.4889, 0.4157, 0.5295, 0.4538, 0.5317, 0.4978, 0.488, 0.5024, 0.4898, 0.4551, 0.5317, 0.4978, 0.5298, 0.5446, 0.4839, 0.5527, 0.488, 0.5024, 0.5298, 0.5446, 0.5295, 0.5895, 0.4811, 0.5982, 0.4839, 0.5527, 0.5295, 0.5895, 0.5284, 0.6363, 0.4815, 0.6414, 0.4811, 0.5982, 0.5284, 0.6363, 0.5276, 0.6845, 0.4823, 0.6859, 0.4815, 0.6414, 0.5276, 0.6845, 0.5287, 0.7302, 0.483, 0.7311, 0.4823, 0.6859, 0.5287, 0.7302, 0.5295, 0.776, 0.4837, 0.7767, 0.483, 0.7311, 0.5295, 0.776, 0.5302, 0.8219, 0.4844, 0.8225, 0.4837, 0.7767, 0.5302, 0.8219, 0.5308, 0.8676, 0.485, 0.8682, 0.4844, 0.8225, 0.5308, 0.8676, 0.5312, 0.9133, 0.4856, 0.9138, 0.485, 0.8682, 0.4565, 0.03373, 0.422, 0.1276, 0.3801, 0.1361, 0.4062, 0.03193, 0.422, 0.1276, 0.4009, 0.1908, 0.3799, 0.2015, 0.3801, 0.1361, 0.4009, 0.1908, 0.3962, 0.2128, 0.3837, 0.2153, 0.3799, 0.2015, 0.3962, 0.2128, 0.4088, 0.2311, 0.3856, 0.2294, 0.3837, 0.2153, 0.4088, 0.2311, 0.4511, 0.2816, 0.4104, 0.2876, 0.3856, 0.2294, 0.4511, 0.2816, 0.4796, 0.332, 0.4428, 0.3434, 0.4104, 0.2876, 0.4796, 0.332, 0.487, 0.3744, 0.4474, 0.3785, 0.4428, 0.3434, 0.487, 0.3744, 0.4889, 0.4157, 0.4484, 0.4172, 0.4474, 0.3785, 0.4889, 0.4157, 0.4898, 0.4551, 0.4457, 0.4594, 0.4484, 0.4172, 0.4898, 0.4551, 0.488, 0.5024, 0.4437, 0.5103, 0.4457, 0.4594, 0.488, 0.5024, 0.4839, 0.5527, 0.441, 0.5593, 0.4437, 0.5103, 0.4839, 0.5527, 0.4811, 0.5982, 0.4388, 0.6002, 0.441, 0.5593, 0.4811, 0.5982, 0.4815, 0.6414, 0.4379, 0.6418, 0.4388, 0.6002, 0.4815, 0.6414, 0.4823, 0.6859, 0.4373, 0.6862, 0.4379, 0.6418, 0.4823, 0.6859, 0.483, 0.7311, 0.4374, 0.7316, 0.4373, 0.6862, 0.483, 0.7311, 0.4837, 0.7767, 0.4379, 0.7774, 0.4374, 0.7316, 0.4837, 0.7767, 0.4844, 0.8225, 0.4386, 0.8232, 0.4379, 0.7774, 0.4844, 0.8225, 0.485, 0.8682, 0.4394, 0.8689, 0.4386, 0.8232, 0.485, 0.8682, 0.4856, 0.9138, 0.4402, 0.9144, 0.4394, 0.8689, 0.4062, 0.03193, 0.3801, 0.1361, 0.3467, 0.1238, 0.3621, 0.01156, 0.3801, 0.1361, 0.3799, 0.2015, 0.3411, 0.1909, 0.3467, 0.1238, 0.3799, 0.2015, 0.3837, 0.2153, 0.3426, 0.2237, 0.3411, 0.1909, 0.3837, 0.2153, 0.3856, 0.2294, 0.3548, 0.2539, 0.3426, 0.2237, 0.3856, 0.2294, 0.4104, 0.2876, 0.3859, 0.3088, 0.3548, 0.2539, 0.4104, 0.2876, 0.4428, 0.3434, 0.4103, 0.3504, 0.3859, 0.3088, 0.4428, 0.3434, 0.4474, 0.3785, 0.4185, 0.3802, 0.4103, 0.3504, 0.4474, 0.3785, 0.4484, 0.4172, 0.4102, 0.4123, 0.4185, 0.3802, 0.4484, 0.4172, 0.4457, 0.4594, 0.4009, 0.4487, 0.4102, 0.4123, 0.4457, 0.4594, 0.4437, 0.5103, 0.3956, 0.4898, 0.4009, 0.4487, 0.4437, 0.5103, 0.441, 0.5593, 0.3923, 0.5374, 0.3956, 0.4898, 0.441, 0.5593, 0.4388, 0.6002, 0.3952, 0.5933, 0.3923, 0.5374, 0.4388, 0.6002, 0.4379, 0.6418, 0.3935, 0.64, 0.3952, 0.5933, 0.4379, 0.6418, 0.4373, 0.6862, 0.3918, 0.6855, 0.3935, 0.64, 0.4373, 0.6862, 0.4374, 0.7316, 0.3914, 0.7317, 0.3918, 0.6855, 0.4374, 0.7316, 0.4379, 0.7774, 0.3919, 0.7779, 0.3914, 0.7317, 0.4379, 0.7774, 0.4386, 0.8232, 0.3927, 0.824, 0.3919, 0.7779, 0.4386, 0.8232, 0.4394, 0.8689, 0.3938, 0.8698, 0.3927, 0.824, 0.4394, 0.8689, 0.4402, 0.9144, 0.3948, 0.9153, 0.3938, 0.8698, 0.3621, 0.01156, 0.3467, 0.1238, 0.3111, 0.1042, 0.3156, 9.635e-05, 0.3467, 0.1238, 0.3411, 0.1909, 0.3014, 0.1996, 0.3111, 0.1042, 0.3411, 0.1909, 0.3426, 0.2237, 0.2869, 0.2338, 0.3014, 0.1996, 0.3426, 0.2237, 0.3548, 0.2539, 0.3136, 0.265, 0.2869, 0.2338, 0.3548, 0.2539, 0.3859, 0.3088, 0.3404, 0.3057, 0.3136, 0.265, 0.3859, 0.3088, 0.4103, 0.3504, 0.3343, 0.3384, 0.3404, 0.3057, 0.3398, 0.3703, 0.3343, 0.3384, 0.3343, 0.3384, 0.3398, 0.3703, 0.4185, 0.3802, 0.4102, 0.4123, 0.3254, 0.3924, 0.3398, 0.3703, 0.4102, 0.4123, 0.4009, 0.4487, 0.3281, 0.4208, 0.3254, 0.3924, 0.4009, 0.4487, 0.3956, 0.4898, 0.3079, 0.4408, 0.3281, 0.4208, 0.3956, 0.4898, 0.3923, 0.5374, 0.3093, 0.4778, 0.3079, 0.4408, 0.3923, 0.5374, 0.3952, 0.5933, 0.3259, 0.5476, 0.3093, 0.4778, 0.3952, 0.5933, 0.3935, 0.64, 0.3449, 0.6331, 0.3259, 0.5476, 0.3935, 0.64, 0.3918, 0.6855, 0.3442, 0.6842, 0.3449, 0.6331, 0.3918, 0.6855, 0.3914, 0.7317, 0.3446, 0.7319, 0.3442, 0.6842, 0.3914, 0.7317, 0.3919, 0.7779, 0.3455, 0.7787, 0.3446, 0.7319, 0.3919, 0.7779, 0.3927, 0.824, 0.3467, 0.8251, 0.3455, 0.7787, 0.3927, 0.824, 0.3938, 0.8698, 0.3481, 0.871, 0.3467, 0.8251, 0.3938, 0.8698, 0.3948, 0.9153, 0.3495, 0.9165, 0.3481, 0.871, 0.3156, 9.635e-05, 0.3111, 0.1042, 0.2684, 0.1826, 0.2625, 0.03925, 0.3111, 0.1042, 0.3014, 0.1996, 0.2496, 0.2336, 0.2684, 0.1826, 0.3014, 0.1996, 0.2869, 0.2338, 0.247, 0.2378, 0.2496, 0.2336, 0.2869, 0.2338, 0.3136, 0.265, 0.2499, 0.2414, 0.247, 0.2378, 0.3136, 0.265, 0.3404, 0.3057, 0.2901, 0.3017, 0.2499, 0.2414, 0.3404, 0.3057, 0.3343, 0.3384, 0.2489, 0.3408, 0.2901, 0.3017, 0.3343, 0.3384, 0.3398, 0.3703, 0.2481, 0.3427, 0.2489, 0.3408, 0.3398, 0.3703, 0.3254, 0.3924, 0.2651, 0.378, 0.2481, 0.3427, 0.3254, 0.3924, 0.3281, 0.4208, 0.2665, 0.403, 0.2651, 0.378, 0.3281, 0.4208, 0.3079, 0.4408, 0.252, 0.4223, 0.2665, 0.403, 0.3079, 0.4408, 0.3093, 0.4778, 0.2574, 0.4386, 0.252, 0.4223, 0.3093, 0.4778, 0.3259, 0.5476, 0.2737, 0.5013, 0.2574, 0.4386, 0.3259, 0.5476, 0.3449, 0.6331, 0.2892, 0.6062, 0.2737, 0.5013, 0.3449, 0.6331, 0.3442, 0.6842, 0.2951, 0.6846, 0.2892, 0.6062, 0.3442, 0.6842, 0.3446, 0.7319, 0.2972, 0.733, 0.2951, 0.6846, 0.3446, 0.7319, 0.3455, 0.7787, 0.2989, 0.7801, 0.2972, 0.733, 0.3455, 0.7787, 0.3467, 0.8251, 0.3006, 0.8266, 0.2989, 0.7801, 0.3467, 0.8251, 0.3481, 0.871, 0.3024, 0.8726, 0.3006, 0.8266, 0.3481, 0.871, 0.3495, 0.9165, 0.3042, 0.9182, 0.3024, 0.8726, 0.2625, 0.03925, 0.2684, 0.1826, 0.2439, 0.2045, 0.2201, 0.06593, 0.2684, 0.1826, 0.2496, 0.2336, 0.2459, 0.2368, 0.2439, 0.2045, 0.2496, 0.2336, 0.247, 0.2378, 0.246, 0.2378, 0.2459, 0.2368, 0.247, 0.2378, 0.2499, 0.2414, 0.246, 0.2388, 0.246, 0.2378, 0.2499, 0.2414, 0.2901, 0.3017, 0.2468, 0.2962, 0.246, 0.2388, 0.2901, 0.3017, 0.2489, 0.3408, 0.2468, 0.3417, 0.2468, 0.2962, 0.2489, 0.3408, 0.2481, 0.3427, 0.2469, 0.3422, 0.2468, 0.3417, 0.2481, 0.3427, 0.2651, 0.378, 0.2433, 0.3873, 0.2469, 0.3422, 0.2651, 0.378, 0.2665, 0.403, 0.2435, 0.4133, 0.2433, 0.3873, 0.2665, 0.403, 0.252, 0.4223, 0.2436, 0.4223, 0.2435, 0.4133, 0.252, 0.4223, 0.2574, 0.4386, 0.2437, 0.4299, 0.2436, 0.4223, 0.2574, 0.4386, 0.2737, 0.5013, 0.2445, 0.4978, 0.2437, 0.4299, 0.2656, 0.5247, 0.2878, 0.6055, 0.2469, 0.6107, 0.252, 0.5259, 0.2892, 0.6062, 0.2951, 0.6846, 0.2486, 0.6883, 0.247, 0.6116, 0.2951, 0.6846, 0.2972, 0.733, 0.2503, 0.735, 0.2486, 0.6883, 0.2972, 0.733, 0.2989, 0.7801, 0.2523, 0.7819, 0.2503, 0.735, 0.2989, 0.7801, 0.3006, 0.8266, 0.2544, 0.8285, 0.2523, 0.7819, 0.3006, 0.8266, 0.3024, 0.8726, 0.2565, 0.8746, 0.2544, 0.8285, 0.3024, 0.8726, 0.3042, 0.9182, 0.2588, 0.9203, 0.2565, 0.8746, 0.2201, 0.06593, 0.2439, 0.2045, 0.2184, 0.191, 0.1684, 0.05681, 0.2439, 0.2045, 0.2459, 0.2368, 0.2421, 0.2341, 0.2184, 0.191, 0.2459, 0.2368, 0.246, 0.2378, 0.2449, 0.2379, 0.2421, 0.2341, 0.246, 0.2378, 0.246, 0.2388, 0.2422, 0.2417, 0.2449, 0.2379, 0.246, 0.2388, 0.2468, 0.2962, 0.2044, 0.3007, 0.2422, 0.2417, 0.2468, 0.2962, 0.2468, 0.3417, 0.2431, 0.34, 0.2044, 0.3007, 0.2468, 0.3417, 0.2469, 0.3422, 0.2447, 0.3438, 0.2431, 0.34, 0.2469, 0.3422, 0.2433, 0.3873, 0.2201, 0.3767, 0.2447, 0.3438, 0.2433, 0.3873, 0.2435, 0.4133, 0.2198, 0.4039, 0.2201, 0.3767, 0.2435, 0.4133, 0.2436, 0.4223, 0.2353, 0.4226, 0.2198, 0.4039, 0.2436, 0.4223, 0.2437, 0.4299, 0.2304, 0.439, 0.2353, 0.4226, 0.2437, 0.4299, 0.2445, 0.4978, 0.2156, 0.5015, 0.2304, 0.439, 0.252, 0.5259, 0.2469, 0.6107, 0.2017, 0.6092, 0.2347, 0.5229, 0.247, 0.6116, 0.2486, 0.6883, 0.201, 0.6884, 0.2001, 0.6099, 0.2486, 0.6883, 0.2503, 0.735, 0.2032, 0.7369, 0.201, 0.6884, 0.2503, 0.735, 0.2523, 0.7819, 0.2056, 0.7842, 0.2032, 0.7369, 0.2523, 0.7819, 0.2544, 0.8285, 0.2081, 0.8308, 0.2056, 0.7842, 0.2544, 0.8285, 0.2565, 0.8746, 0.2106, 0.877, 0.2081, 0.8308, 0.2565, 0.8746, 0.2588, 0.9203, 0.2133, 0.9228, 0.2106, 0.877, 0.1684, 0.05681, 0.2184, 0.191, 0.1488, 0.1412, 0.09202, 0.03099, 0.2184, 0.191, 0.2421, 0.2341, 0.1978, 0.2116, 0.1488, 0.1412, 0.2421, 0.2341, 0.2449, 0.2379, 0.2113, 0.2371, 0.1978, 0.2116, 0.2449, 0.2379, 0.2422, 0.2417, 0.1868, 0.2639, 0.2113, 0.2371, 0.2422, 0.2417, 0.2044, 0.3007, 0.1541, 0.2961, 0.1868, 0.2639, 0.2044, 0.3007, 0.2431, 0.34, 0.1396, 0.3302, 0.1541, 0.2961, 0.2431, 0.34, 0.2447, 0.3438, 0.1518, 0.3633, 0.1396, 0.3302, 0.2447, 0.3438, 0.2201, 0.3767, 0.1964, 0.3863, 0.1518, 0.3633, 0.2201, 0.3767, 0.2198, 0.4039, 0.1624, 0.4242, 0.1964, 0.3863, 0.2198, 0.4039, 0.2353, 0.4226, 0.1811, 0.4426, 0.1624, 0.4242, 0.2353, 0.4226, 0.2304, 0.439, 0.1796, 0.479, 0.1811, 0.4426, 0.2304, 0.439, 0.2156, 0.5015, 0.1614, 0.5499, 0.1796, 0.479, 0.2156, 0.5015, 0.2001, 0.6099, 0.1458, 0.6397, 0.1614, 0.5499, 0.2001, 0.6099, 0.201, 0.6884, 0.151, 0.6918, 0.1458, 0.6397, 0.201, 0.6884, 0.2032, 0.7369, 0.1553, 0.7401, 0.151, 0.6918, 0.2032, 0.7369, 0.2056, 0.7842, 0.1587, 0.7872, 0.1553, 0.7401, 0.2056, 0.7842, 0.2081, 0.8308, 0.1618, 0.8336, 0.1587, 0.7872, 0.2081, 0.8308, 0.2106, 0.877, 0.1647, 0.8798, 0.1618, 0.8336, 0.2106, 0.877, 0.2133, 0.9228, 0.1675, 0.9256, 0.1647, 0.8798, 0.09202, 0.03099, 0.1488, 0.1412, 0.03936, 0.08298, 0.03371, 0.02459, 0.1488, 0.1412, 0.1978, 0.2116, 0.0642, 0.1597, 0.03936, 0.08298, 0.1978, 0.2116, 0.2113, 0.2371, 0.07265, 0.2115, 0.0642, 0.1597, 0.2113, 0.2371, 0.1868, 0.2639, 0.04609, 0.2513, 0.07265, 0.2115, 0.1868, 0.2639, 0.1541, 0.2961, 0.005225, 0.2954, 0.04609, 0.2513, 0.1541, 0.2961, 0.1396, 0.3302, 9.635e-05, 0.3385, 0.005225, 0.2954, 0.1396, 0.3302, 0.1518, 0.3633, 0.01529, 0.3798, 9.635e-05, 0.3385, 0.1518, 0.3633, 0.1964, 0.3863, 0.03656, 0.4186, 0.01529, 0.3798, 0.1964, 0.3863, 0.1624, 0.4242, 0.06429, 0.4548, 0.03656, 0.4186, 0.1624, 0.4242, 0.1811, 0.4426, 0.08002, 0.4937, 0.06429, 0.4548, 0.1811, 0.4426, 0.1796, 0.479, 0.089, 0.5401, 0.08002, 0.4937, 0.1796, 0.479, 0.1614, 0.5499, 0.08952, 0.6015, 0.089, 0.5401, 0.1614, 0.5499, 0.1458, 0.6397, 0.09612, 0.651, 0.08952, 0.6015, 0.1458, 0.6397, 0.151, 0.6918, 0.1031, 0.6977, 0.09612, 0.651, 0.151, 0.6918, 0.1553, 0.7401, 0.1082, 0.7444, 0.1031, 0.6977, 0.1553, 0.7401, 0.1587, 0.7872, 0.1122, 0.7908, 0.1082, 0.7444, 0.1587, 0.7872, 0.1618, 0.8336, 0.1156, 0.8368, 0.1122, 0.7908, 0.1618, 0.8336, 0.1647, 0.8798, 0.1187, 0.8828, 0.1156, 0.8368, 0.1647, 0.8798, 0.1675, 0.9256, 0.1217, 0.9286, 0.1187, 0.8828, 0.2878, 0.6055, 0.2656, 0.5247, 0.2737, 0.5013, 0.2892, 0.6062, 0.2469, 0.6107, 0.2878, 0.6055, 0.2892, 0.6062, 0.247, 0.6116, 0.2017, 0.6092, 0.2469, 0.6107, 0.247, 0.6116, 0.2001, 0.6099, 0.2347, 0.5229, 0.2017, 0.6092, 0.2001, 0.6099, 0.2156, 0.5015, 0.2737, 0.5013, 0.2656, 0.5247, 0.2445, 0.4978, 0.2656, 0.5247, 0.252, 0.5259, 0.2445, 0.4978, 0.2156, 0.5015, 0.2445, 0.4978, 0.2347, 0.5229, 0.2347, 0.5229, 0.2445, 0.4978, 0.252, 0.5259, 0.4103, 0.3504, 0.4185, 0.3802, 0.3398, 0.3703, 0.3343, 0.3384, 0.4103, 0.3504, 0.4185, 0.3802, 0.4185, 0.3802, 0.4103, 0.3504, 0.4185, 0.3802, 0.3398, 0.3703, 0.3398, 0.3703, 0.4185, 0.3802, 0.3343, 0.3384, 0.4103, 0.3504, 0.4103, 0.3504, 0.3343, 0.3384])
me_grid_002.materials.append(mat_material_004)
me_grid_002.use_remesh_fix_poles = True
me_grid_002.use_remesh_preserve_attributes = False
me_grid_002.use_mirror_vertex_groups = False
me_grid_002.update()

# ---- objects
ob_grid = bpy.data.objects.new('Grid', me_grid_002)

# ---- transforms, parenting, visibility, modifiers, constraints
ob_grid.location = (0.0, 0.0, 0.0)
ob_grid.lineart.crease_threshold = 0.0
_m = ob_grid.modifiers.new('Subdivision', 'SUBSURF')
_m.uv_smooth = 'PRESERVE_CORNERS'

# ---- collection membership
scene.collection.objects.link(ob_grid)

# ---- scene / render settings (as saved in the file)
scene.frame_start = 1; scene.frame_end = 250; scene.frame_set(1)
scene.render.engine = 'BLENDER_EEVEE_NEXT'
scene.cycles.use_denoising = False
scene.cycles.samples = 128
scene.cycles.sampling_pattern = 'TABULATED_SOBOL'
scene.cycles.use_adaptive_sampling = False
scene.cycles.use_light_tree = False
scene.view_settings.view_transform = 'Filmic'
bpy.context.view_layer.update()

# ---- added for rendering (the .blend has no active camera and no usable light): camera, sun
cam_auto = bpy.data.cameras.new('AutoCamera')
cam_auto.lens = 50.0
cam_auto.sensor_width = 36.0
cam_auto.clip_end = 116497.0
ob_auto_camera = bpy.data.objects.new('AutoCamera', cam_auto)
scene.collection.objects.link(ob_auto_camera)
ob_auto_camera.location = (6624.98, -7988.07, 6509.7)
ob_auto_camera.rotation_euler = (1.09748, -7.21219e-08, 0.694738)
scene.camera = ob_auto_camera
light_auto_sun = bpy.data.lights.new('AutoSun', 'SUN')
light_auto_sun.energy = 3.0
light_auto_sun.angle = 0.0523599
ob_auto_sun = bpy.data.objects.new('AutoSun', light_auto_sun)
scene.collection.objects.link(ob_auto_sun)
ob_auto_sun.rotation_euler = (0.872665, 0.174533, 0.523599)
bpy.context.view_layer.update()
